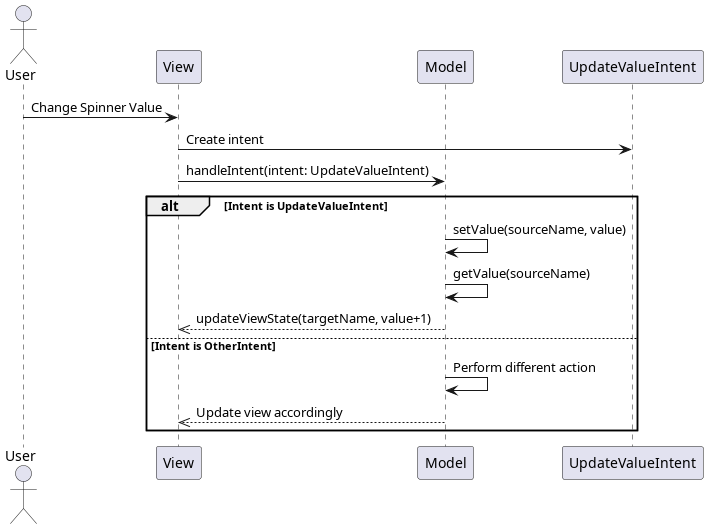

The diagram above was rendered by PlantUML. Its source (embedded in the PNG):
@startuml

actor User
participant View
participant Model
participant UpdateValueIntent

User -> View : Change Spinner Value
View -> UpdateValueIntent : Create intent
View -> Model : handleIntent(intent: UpdateValueIntent)

alt Intent is UpdateValueIntent
    Model -> Model : setValue(sourceName, value)
    Model -> Model : getValue(sourceName)
    Model -->> View : updateViewState(targetName, value+1)
else Intent is OtherIntent
    Model -> Model : Perform different action
    Model -->> View : Update view accordingly
end

@enduml